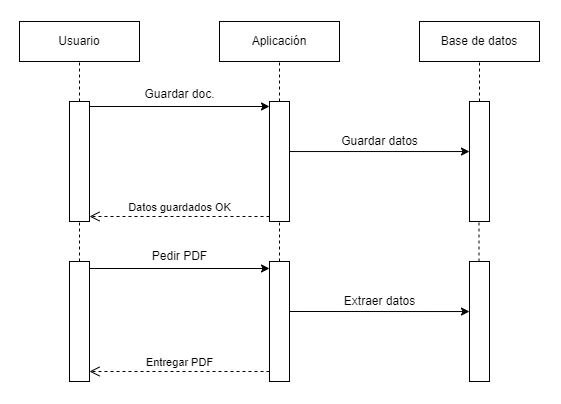

The diagram above was exported from draw.io. Its source (the exported page's mxGraphModel, read from the mxfile embedded in the PNG):
<mxGraphModel dx="911" dy="521" grid="1" gridSize="10" guides="1" tooltips="1" connect="1" arrows="1" fold="1" page="1" pageScale="1" pageWidth="1100" pageHeight="850" background="#ffffff" math="0" shadow="0">
  <root>
    <mxCell id="0" />
    <mxCell id="1" parent="0" />
    <mxCell id="lMzZQ5ycefcxjD1Rh6RB-1" value="Usuario" style="html=1;whiteSpace=wrap;" vertex="1" parent="1">
      <mxGeometry x="40" y="40" width="120" height="40" as="geometry" />
    </mxCell>
    <mxCell id="lMzZQ5ycefcxjD1Rh6RB-2" value="Aplicación" style="html=1;whiteSpace=wrap;" vertex="1" parent="1">
      <mxGeometry x="240" y="40" width="120" height="40" as="geometry" />
    </mxCell>
    <mxCell id="lMzZQ5ycefcxjD1Rh6RB-3" value="Base de datos" style="html=1;whiteSpace=wrap;" vertex="1" parent="1">
      <mxGeometry x="440" y="40" width="120" height="40" as="geometry" />
    </mxCell>
    <mxCell id="lMzZQ5ycefcxjD1Rh6RB-4" value="" style="html=1;points=[[0,0,0,0,5],[0,1,0,0,-5],[1,0,0,0,5],[1,1,0,0,-5]];perimeter=orthogonalPerimeter;outlineConnect=0;targetShapes=umlLifeline;portConstraint=eastwest;newEdgeStyle={&quot;curved&quot;:0,&quot;rounded&quot;:0};" vertex="1" parent="1">
      <mxGeometry x="90" y="120" width="20" height="120" as="geometry" />
    </mxCell>
    <mxCell id="lMzZQ5ycefcxjD1Rh6RB-8" value="" style="endArrow=none;dashed=1;html=1;rounded=0;entryX=0.5;entryY=1;entryDx=0;entryDy=0;" edge="1" parent="1" source="lMzZQ5ycefcxjD1Rh6RB-4" target="lMzZQ5ycefcxjD1Rh6RB-1">
      <mxGeometry width="50" height="50" relative="1" as="geometry">
        <mxPoint x="370" y="220" as="sourcePoint" />
        <mxPoint x="420" y="170" as="targetPoint" />
      </mxGeometry>
    </mxCell>
    <mxCell id="lMzZQ5ycefcxjD1Rh6RB-9" value="" style="html=1;points=[[0,0,0,0,5],[0,1,0,0,-5],[1,0,0,0,5],[1,1,0,0,-5]];perimeter=orthogonalPerimeter;outlineConnect=0;targetShapes=umlLifeline;portConstraint=eastwest;newEdgeStyle={&quot;curved&quot;:0,&quot;rounded&quot;:0};" vertex="1" parent="1">
      <mxGeometry x="290" y="120" width="20" height="120" as="geometry" />
    </mxCell>
    <mxCell id="lMzZQ5ycefcxjD1Rh6RB-10" value="" style="endArrow=none;dashed=1;html=1;rounded=0;entryX=0.5;entryY=1;entryDx=0;entryDy=0;" edge="1" parent="1" source="lMzZQ5ycefcxjD1Rh6RB-9">
      <mxGeometry width="50" height="50" relative="1" as="geometry">
        <mxPoint x="570" y="220" as="sourcePoint" />
        <mxPoint x="300" y="80" as="targetPoint" />
      </mxGeometry>
    </mxCell>
    <mxCell id="lMzZQ5ycefcxjD1Rh6RB-11" value="" style="endArrow=classic;html=1;rounded=0;exitX=1;exitY=0;exitDx=0;exitDy=5;exitPerimeter=0;entryX=0;entryY=0;entryDx=0;entryDy=5;entryPerimeter=0;" edge="1" parent="1" source="lMzZQ5ycefcxjD1Rh6RB-4" target="lMzZQ5ycefcxjD1Rh6RB-9">
      <mxGeometry width="50" height="50" relative="1" as="geometry">
        <mxPoint x="370" y="220" as="sourcePoint" />
        <mxPoint x="420" y="170" as="targetPoint" />
      </mxGeometry>
    </mxCell>
    <mxCell id="lMzZQ5ycefcxjD1Rh6RB-12" value="Guardar doc." style="text;html=1;align=center;verticalAlign=middle;resizable=0;points=[];autosize=1;strokeColor=none;fillColor=none;" vertex="1" parent="1">
      <mxGeometry x="155" y="98" width="90" height="30" as="geometry" />
    </mxCell>
    <mxCell id="lMzZQ5ycefcxjD1Rh6RB-13" value="" style="html=1;points=[[0,0,0,0,5],[0,1,0,0,-5],[1,0,0,0,5],[1,1,0,0,-5]];perimeter=orthogonalPerimeter;outlineConnect=0;targetShapes=umlLifeline;portConstraint=eastwest;newEdgeStyle={&quot;curved&quot;:0,&quot;rounded&quot;:0};" vertex="1" parent="1">
      <mxGeometry x="490" y="120" width="20" height="120" as="geometry" />
    </mxCell>
    <mxCell id="lMzZQ5ycefcxjD1Rh6RB-14" value="" style="endArrow=none;dashed=1;html=1;rounded=0;entryX=0.5;entryY=1;entryDx=0;entryDy=0;" edge="1" parent="1" source="lMzZQ5ycefcxjD1Rh6RB-13">
      <mxGeometry width="50" height="50" relative="1" as="geometry">
        <mxPoint x="770" y="220" as="sourcePoint" />
        <mxPoint x="500" y="80" as="targetPoint" />
      </mxGeometry>
    </mxCell>
    <mxCell id="lMzZQ5ycefcxjD1Rh6RB-15" value="" style="endArrow=classic;html=1;rounded=0;entryX=0;entryY=0.417;entryDx=0;entryDy=0;entryPerimeter=0;" edge="1" parent="1" source="lMzZQ5ycefcxjD1Rh6RB-9" target="lMzZQ5ycefcxjD1Rh6RB-13">
      <mxGeometry width="50" height="50" relative="1" as="geometry">
        <mxPoint x="370" y="220" as="sourcePoint" />
        <mxPoint x="420" y="170" as="targetPoint" />
      </mxGeometry>
    </mxCell>
    <mxCell id="lMzZQ5ycefcxjD1Rh6RB-16" value="Guardar datos" style="text;html=1;align=center;verticalAlign=middle;resizable=0;points=[];autosize=1;strokeColor=none;fillColor=none;" vertex="1" parent="1">
      <mxGeometry x="350" y="145" width="100" height="30" as="geometry" />
    </mxCell>
    <mxCell id="lMzZQ5ycefcxjD1Rh6RB-17" value="Datos guardados OK" style="html=1;verticalAlign=bottom;endArrow=open;dashed=1;endSize=8;curved=0;rounded=0;exitX=0;exitY=1;exitDx=0;exitDy=-5;exitPerimeter=0;entryX=1;entryY=1;entryDx=0;entryDy=-5;entryPerimeter=0;" edge="1" parent="1" source="lMzZQ5ycefcxjD1Rh6RB-9" target="lMzZQ5ycefcxjD1Rh6RB-4">
      <mxGeometry relative="1" as="geometry">
        <mxPoint x="260" y="250" as="sourcePoint" />
        <mxPoint x="180" y="250" as="targetPoint" />
      </mxGeometry>
    </mxCell>
    <mxCell id="lMzZQ5ycefcxjD1Rh6RB-18" value="" style="html=1;points=[[0,0,0,0,5],[0,1,0,0,-5],[1,0,0,0,5],[1,1,0,0,-5]];perimeter=orthogonalPerimeter;outlineConnect=0;targetShapes=umlLifeline;portConstraint=eastwest;newEdgeStyle={&quot;curved&quot;:0,&quot;rounded&quot;:0};" vertex="1" parent="1">
      <mxGeometry x="90" y="280" width="20" height="120" as="geometry" />
    </mxCell>
    <mxCell id="lMzZQ5ycefcxjD1Rh6RB-19" value="" style="endArrow=none;dashed=1;html=1;rounded=0;entryX=0.5;entryY=1;entryDx=0;entryDy=0;" edge="1" parent="1" source="lMzZQ5ycefcxjD1Rh6RB-18">
      <mxGeometry width="50" height="50" relative="1" as="geometry">
        <mxPoint x="370" y="380" as="sourcePoint" />
        <mxPoint x="100" y="240" as="targetPoint" />
      </mxGeometry>
    </mxCell>
    <mxCell id="lMzZQ5ycefcxjD1Rh6RB-20" value="" style="html=1;points=[[0,0,0,0,5],[0,1,0,0,-5],[1,0,0,0,5],[1,1,0,0,-5]];perimeter=orthogonalPerimeter;outlineConnect=0;targetShapes=umlLifeline;portConstraint=eastwest;newEdgeStyle={&quot;curved&quot;:0,&quot;rounded&quot;:0};" vertex="1" parent="1">
      <mxGeometry x="290" y="280" width="20" height="120" as="geometry" />
    </mxCell>
    <mxCell id="lMzZQ5ycefcxjD1Rh6RB-21" value="" style="endArrow=none;dashed=1;html=1;rounded=0;entryX=0.5;entryY=1;entryDx=0;entryDy=0;" edge="1" parent="1" source="lMzZQ5ycefcxjD1Rh6RB-20">
      <mxGeometry width="50" height="50" relative="1" as="geometry">
        <mxPoint x="570" y="380" as="sourcePoint" />
        <mxPoint x="300" y="240" as="targetPoint" />
      </mxGeometry>
    </mxCell>
    <mxCell id="lMzZQ5ycefcxjD1Rh6RB-22" value="" style="endArrow=classic;html=1;rounded=0;exitX=1;exitY=0;exitDx=0;exitDy=5;exitPerimeter=0;entryX=0;entryY=0;entryDx=0;entryDy=5;entryPerimeter=0;" edge="1" parent="1">
      <mxGeometry width="50" height="50" relative="1" as="geometry">
        <mxPoint x="110" y="287" as="sourcePoint" />
        <mxPoint x="290" y="287" as="targetPoint" />
      </mxGeometry>
    </mxCell>
    <mxCell id="lMzZQ5ycefcxjD1Rh6RB-23" value="Pedir PDF" style="text;html=1;align=center;verticalAlign=middle;resizable=0;points=[];autosize=1;strokeColor=none;fillColor=none;" vertex="1" parent="1">
      <mxGeometry x="160" y="260" width="80" height="30" as="geometry" />
    </mxCell>
    <mxCell id="lMzZQ5ycefcxjD1Rh6RB-24" value="" style="html=1;points=[[0,0,0,0,5],[0,1,0,0,-5],[1,0,0,0,5],[1,1,0,0,-5]];perimeter=orthogonalPerimeter;outlineConnect=0;targetShapes=umlLifeline;portConstraint=eastwest;newEdgeStyle={&quot;curved&quot;:0,&quot;rounded&quot;:0};" vertex="1" parent="1">
      <mxGeometry x="490" y="280" width="20" height="120" as="geometry" />
    </mxCell>
    <mxCell id="lMzZQ5ycefcxjD1Rh6RB-25" value="" style="endArrow=classic;html=1;rounded=0;entryX=0;entryY=0.417;entryDx=0;entryDy=0;entryPerimeter=0;" edge="1" parent="1" target="lMzZQ5ycefcxjD1Rh6RB-24">
      <mxGeometry width="50" height="50" relative="1" as="geometry">
        <mxPoint x="310" y="330" as="sourcePoint" />
        <mxPoint x="420" y="330" as="targetPoint" />
      </mxGeometry>
    </mxCell>
    <mxCell id="lMzZQ5ycefcxjD1Rh6RB-26" value="Extraer datos" style="text;html=1;align=center;verticalAlign=middle;resizable=0;points=[];autosize=1;strokeColor=none;fillColor=none;" vertex="1" parent="1">
      <mxGeometry x="355" y="305" width="90" height="30" as="geometry" />
    </mxCell>
    <mxCell id="lMzZQ5ycefcxjD1Rh6RB-27" value="" style="endArrow=none;dashed=1;html=1;rounded=0;entryX=0.5;entryY=1;entryDx=0;entryDy=0;" edge="1" parent="1">
      <mxGeometry width="50" height="50" relative="1" as="geometry">
        <mxPoint x="499.5" y="280" as="sourcePoint" />
        <mxPoint x="499.5" y="240" as="targetPoint" />
      </mxGeometry>
    </mxCell>
    <mxCell id="lMzZQ5ycefcxjD1Rh6RB-28" value="Entregar PDF" style="html=1;verticalAlign=bottom;endArrow=open;dashed=1;endSize=8;curved=0;rounded=0;exitX=0;exitY=1;exitDx=0;exitDy=-5;exitPerimeter=0;entryX=1;entryY=1;entryDx=0;entryDy=-5;entryPerimeter=0;" edge="1" parent="1">
      <mxGeometry relative="1" as="geometry">
        <mxPoint x="290" y="390" as="sourcePoint" />
        <mxPoint x="110" y="390" as="targetPoint" />
        <mxPoint as="offset" />
      </mxGeometry>
    </mxCell>
  </root>
</mxGraphModel>